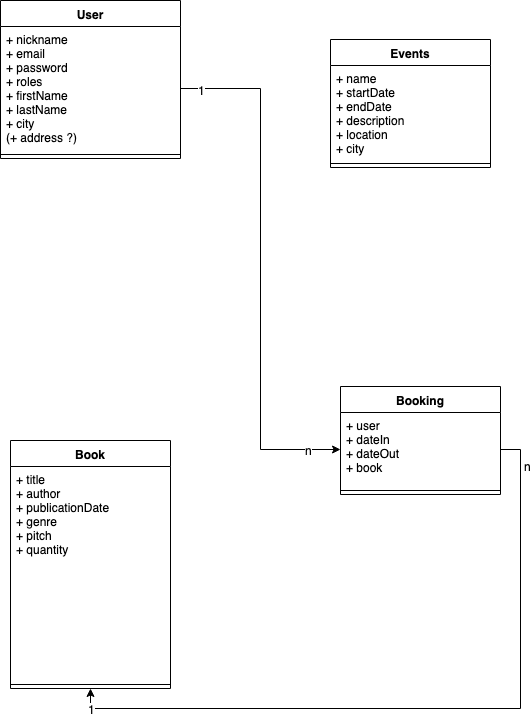

The diagram above was exported from draw.io. Its source (the exported page's mxGraphModel, read from the mxfile embedded in the PNG):
<mxGraphModel dx="1426" dy="779" grid="1" gridSize="10" guides="1" tooltips="1" connect="1" arrows="1" fold="1" page="1" pageScale="1" pageWidth="583" pageHeight="827" math="0" shadow="0">
  <root>
    <mxCell id="0" />
    <mxCell id="1" parent="0" />
    <mxCell id="EFIubxWgPy4vjVvJwq3X-2" value="User" style="swimlane;fontStyle=1;align=center;verticalAlign=top;childLayout=stackLayout;horizontal=1;startSize=26;horizontalStack=0;resizeParent=1;resizeParentMax=0;resizeLast=0;collapsible=1;marginBottom=0;" vertex="1" parent="1">
      <mxGeometry x="10" y="50" width="180" height="158" as="geometry" />
    </mxCell>
    <mxCell id="EFIubxWgPy4vjVvJwq3X-3" value="+ nickname&#10;+ email&#10;+ password&#10;+ roles&#10;+ firstName&#10;+ lastName&#10;+ city&#10;(+ address ?)&#10;" style="text;strokeColor=none;fillColor=none;align=left;verticalAlign=top;spacingLeft=4;spacingRight=4;overflow=hidden;rotatable=0;points=[[0,0.5],[1,0.5]];portConstraint=eastwest;" vertex="1" parent="EFIubxWgPy4vjVvJwq3X-2">
      <mxGeometry y="26" width="180" height="124" as="geometry" />
    </mxCell>
    <mxCell id="EFIubxWgPy4vjVvJwq3X-4" value="" style="line;strokeWidth=1;fillColor=none;align=left;verticalAlign=middle;spacingTop=-1;spacingLeft=3;spacingRight=3;rotatable=0;labelPosition=right;points=[];portConstraint=eastwest;" vertex="1" parent="EFIubxWgPy4vjVvJwq3X-2">
      <mxGeometry y="150" width="180" height="8" as="geometry" />
    </mxCell>
    <mxCell id="EFIubxWgPy4vjVvJwq3X-7" value="Book" style="swimlane;fontStyle=1;align=center;verticalAlign=top;childLayout=stackLayout;horizontal=1;startSize=26;horizontalStack=0;resizeParent=1;resizeParentMax=0;resizeLast=0;collapsible=1;marginBottom=0;" vertex="1" parent="1">
      <mxGeometry x="20" y="490" width="160" height="248" as="geometry" />
    </mxCell>
    <mxCell id="EFIubxWgPy4vjVvJwq3X-8" value="+ title&#10;+ author&#10;+ publicationDate&#10;+ genre&#10;+ pitch&#10;+ quantity" style="text;strokeColor=none;fillColor=none;align=left;verticalAlign=top;spacingLeft=4;spacingRight=4;overflow=hidden;rotatable=0;points=[[0,0.5],[1,0.5]];portConstraint=eastwest;" vertex="1" parent="EFIubxWgPy4vjVvJwq3X-7">
      <mxGeometry y="26" width="160" height="214" as="geometry" />
    </mxCell>
    <mxCell id="EFIubxWgPy4vjVvJwq3X-9" value="" style="line;strokeWidth=1;fillColor=none;align=left;verticalAlign=middle;spacingTop=-1;spacingLeft=3;spacingRight=3;rotatable=0;labelPosition=right;points=[];portConstraint=eastwest;" vertex="1" parent="EFIubxWgPy4vjVvJwq3X-7">
      <mxGeometry y="240" width="160" height="8" as="geometry" />
    </mxCell>
    <mxCell id="EFIubxWgPy4vjVvJwq3X-19" value="Booking" style="swimlane;fontStyle=1;align=center;verticalAlign=top;childLayout=stackLayout;horizontal=1;startSize=26;horizontalStack=0;resizeParent=1;resizeParentMax=0;resizeLast=0;collapsible=1;marginBottom=0;" vertex="1" parent="1">
      <mxGeometry x="350" y="436" width="160" height="108" as="geometry" />
    </mxCell>
    <mxCell id="EFIubxWgPy4vjVvJwq3X-20" value="+ user&#10;+ dateIn&#10;+ dateOut&#10;+ book" style="text;strokeColor=none;fillColor=none;align=left;verticalAlign=top;spacingLeft=4;spacingRight=4;overflow=hidden;rotatable=0;points=[[0,0.5],[1,0.5]];portConstraint=eastwest;" vertex="1" parent="EFIubxWgPy4vjVvJwq3X-19">
      <mxGeometry y="26" width="160" height="74" as="geometry" />
    </mxCell>
    <mxCell id="EFIubxWgPy4vjVvJwq3X-21" value="" style="line;strokeWidth=1;fillColor=none;align=left;verticalAlign=middle;spacingTop=-1;spacingLeft=3;spacingRight=3;rotatable=0;labelPosition=right;points=[];portConstraint=eastwest;" vertex="1" parent="EFIubxWgPy4vjVvJwq3X-19">
      <mxGeometry y="100" width="160" height="8" as="geometry" />
    </mxCell>
    <mxCell id="EFIubxWgPy4vjVvJwq3X-37" style="edgeStyle=orthogonalEdgeStyle;rounded=0;orthogonalLoop=1;jettySize=auto;html=1;exitX=1;exitY=0.5;exitDx=0;exitDy=0;entryX=0.5;entryY=1;entryDx=0;entryDy=0;" edge="1" parent="1" source="EFIubxWgPy4vjVvJwq3X-20" target="EFIubxWgPy4vjVvJwq3X-7">
      <mxGeometry relative="1" as="geometry">
        <mxPoint x="390" y="650" as="targetPoint" />
      </mxGeometry>
    </mxCell>
    <mxCell id="EFIubxWgPy4vjVvJwq3X-51" value="1" style="text;html=1;resizable=0;points=[];align=center;verticalAlign=middle;labelBackgroundColor=#ffffff;" vertex="1" connectable="0" parent="EFIubxWgPy4vjVvJwq3X-37">
      <mxGeometry x="0.945" y="-1" relative="1" as="geometry">
        <mxPoint as="offset" />
      </mxGeometry>
    </mxCell>
    <mxCell id="EFIubxWgPy4vjVvJwq3X-52" value="n" style="text;html=1;resizable=0;points=[];align=center;verticalAlign=middle;labelBackgroundColor=#ffffff;" vertex="1" connectable="0" parent="EFIubxWgPy4vjVvJwq3X-37">
      <mxGeometry x="-0.9522" y="-8" relative="1" as="geometry">
        <mxPoint x="10" y="8" as="offset" />
      </mxGeometry>
    </mxCell>
    <mxCell id="EFIubxWgPy4vjVvJwq3X-43" style="edgeStyle=orthogonalEdgeStyle;rounded=0;orthogonalLoop=1;jettySize=auto;html=1;exitX=1;exitY=0.5;exitDx=0;exitDy=0;entryX=0;entryY=0.5;entryDx=0;entryDy=0;" edge="1" parent="1" source="EFIubxWgPy4vjVvJwq3X-3" target="EFIubxWgPy4vjVvJwq3X-20">
      <mxGeometry relative="1" as="geometry" />
    </mxCell>
    <mxCell id="EFIubxWgPy4vjVvJwq3X-44" value="1" style="text;html=1;resizable=0;points=[];align=center;verticalAlign=middle;labelBackgroundColor=#ffffff;" vertex="1" connectable="0" parent="EFIubxWgPy4vjVvJwq3X-43">
      <mxGeometry x="-0.9189" y="-1" relative="1" as="geometry">
        <mxPoint as="offset" />
      </mxGeometry>
    </mxCell>
    <mxCell id="EFIubxWgPy4vjVvJwq3X-45" value="n" style="text;html=1;resizable=0;points=[];align=center;verticalAlign=middle;labelBackgroundColor=#ffffff;" vertex="1" connectable="0" parent="EFIubxWgPy4vjVvJwq3X-43">
      <mxGeometry x="0.8757" relative="1" as="geometry">
        <mxPoint as="offset" />
      </mxGeometry>
    </mxCell>
    <mxCell id="EFIubxWgPy4vjVvJwq3X-47" value="Events" style="swimlane;fontStyle=1;align=center;verticalAlign=top;childLayout=stackLayout;horizontal=1;startSize=26;horizontalStack=0;resizeParent=1;resizeParentMax=0;resizeLast=0;collapsible=1;marginBottom=0;" vertex="1" parent="1">
      <mxGeometry x="340" y="89" width="160" height="128" as="geometry" />
    </mxCell>
    <mxCell id="EFIubxWgPy4vjVvJwq3X-48" value="+ name&#10;+ startDate&#10;+ endDate&#10;+ description&#10;+ location&#10;+ city" style="text;strokeColor=none;fillColor=none;align=left;verticalAlign=top;spacingLeft=4;spacingRight=4;overflow=hidden;rotatable=0;points=[[0,0.5],[1,0.5]];portConstraint=eastwest;" vertex="1" parent="EFIubxWgPy4vjVvJwq3X-47">
      <mxGeometry y="26" width="160" height="94" as="geometry" />
    </mxCell>
    <mxCell id="EFIubxWgPy4vjVvJwq3X-49" value="" style="line;strokeWidth=1;fillColor=none;align=left;verticalAlign=middle;spacingTop=-1;spacingLeft=3;spacingRight=3;rotatable=0;labelPosition=right;points=[];portConstraint=eastwest;" vertex="1" parent="EFIubxWgPy4vjVvJwq3X-47">
      <mxGeometry y="120" width="160" height="8" as="geometry" />
    </mxCell>
  </root>
</mxGraphModel>